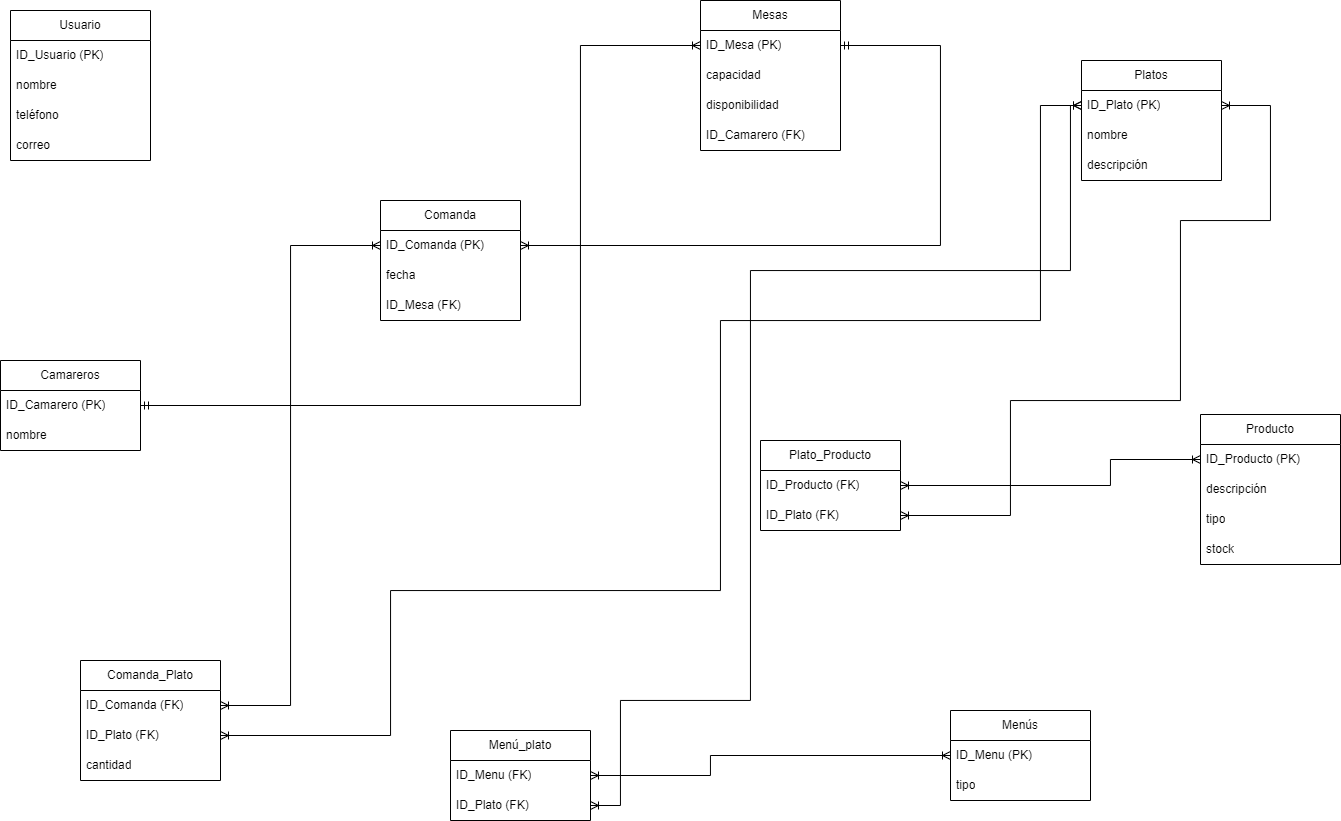

The diagram above was exported from draw.io. Its source (the exported page's mxGraphModel, read from the mxfile embedded in the PNG):
<mxGraphModel dx="1509" dy="821" grid="1" gridSize="10" guides="1" tooltips="1" connect="1" arrows="1" fold="1" page="1" pageScale="1" pageWidth="827" pageHeight="1169" math="0" shadow="0">
  <root>
    <mxCell id="0" />
    <mxCell id="1" parent="0" />
    <mxCell id="YTMR6MJLRS67LKU57g32-1" value="Usuario" style="swimlane;fontStyle=0;childLayout=stackLayout;horizontal=1;startSize=30;horizontalStack=0;resizeParent=1;resizeParentMax=0;resizeLast=0;collapsible=1;marginBottom=0;whiteSpace=wrap;html=1;" vertex="1" parent="1">
      <mxGeometry x="170" y="30" width="140" height="150" as="geometry" />
    </mxCell>
    <mxCell id="YTMR6MJLRS67LKU57g32-2" value="ID_Usuario (PK)" style="text;strokeColor=none;fillColor=none;align=left;verticalAlign=middle;spacingLeft=4;spacingRight=4;overflow=hidden;points=[[0,0.5],[1,0.5]];portConstraint=eastwest;rotatable=0;whiteSpace=wrap;html=1;" vertex="1" parent="YTMR6MJLRS67LKU57g32-1">
      <mxGeometry y="30" width="140" height="30" as="geometry" />
    </mxCell>
    <mxCell id="YTMR6MJLRS67LKU57g32-3" value="nombre" style="text;strokeColor=none;fillColor=none;align=left;verticalAlign=middle;spacingLeft=4;spacingRight=4;overflow=hidden;points=[[0,0.5],[1,0.5]];portConstraint=eastwest;rotatable=0;whiteSpace=wrap;html=1;" vertex="1" parent="YTMR6MJLRS67LKU57g32-1">
      <mxGeometry y="60" width="140" height="30" as="geometry" />
    </mxCell>
    <mxCell id="YTMR6MJLRS67LKU57g32-4" value="teléfono" style="text;strokeColor=none;fillColor=none;align=left;verticalAlign=middle;spacingLeft=4;spacingRight=4;overflow=hidden;points=[[0,0.5],[1,0.5]];portConstraint=eastwest;rotatable=0;whiteSpace=wrap;html=1;" vertex="1" parent="YTMR6MJLRS67LKU57g32-1">
      <mxGeometry y="90" width="140" height="30" as="geometry" />
    </mxCell>
    <mxCell id="YTMR6MJLRS67LKU57g32-5" value="correo" style="text;strokeColor=none;fillColor=none;align=left;verticalAlign=middle;spacingLeft=4;spacingRight=4;overflow=hidden;points=[[0,0.5],[1,0.5]];portConstraint=eastwest;rotatable=0;whiteSpace=wrap;html=1;" vertex="1" parent="YTMR6MJLRS67LKU57g32-1">
      <mxGeometry y="120" width="140" height="30" as="geometry" />
    </mxCell>
    <mxCell id="YTMR6MJLRS67LKU57g32-6" value="Mesas" style="swimlane;fontStyle=0;childLayout=stackLayout;horizontal=1;startSize=30;horizontalStack=0;resizeParent=1;resizeParentMax=0;resizeLast=0;collapsible=1;marginBottom=0;whiteSpace=wrap;html=1;" vertex="1" parent="1">
      <mxGeometry x="860" y="20" width="140" height="150" as="geometry" />
    </mxCell>
    <mxCell id="YTMR6MJLRS67LKU57g32-7" value="ID_Mesa (PK)" style="text;strokeColor=none;fillColor=none;align=left;verticalAlign=middle;spacingLeft=4;spacingRight=4;overflow=hidden;points=[[0,0.5],[1,0.5]];portConstraint=eastwest;rotatable=0;whiteSpace=wrap;html=1;" vertex="1" parent="YTMR6MJLRS67LKU57g32-6">
      <mxGeometry y="30" width="140" height="30" as="geometry" />
    </mxCell>
    <mxCell id="YTMR6MJLRS67LKU57g32-8" value="capacidad" style="text;strokeColor=none;fillColor=none;align=left;verticalAlign=middle;spacingLeft=4;spacingRight=4;overflow=hidden;points=[[0,0.5],[1,0.5]];portConstraint=eastwest;rotatable=0;whiteSpace=wrap;html=1;" vertex="1" parent="YTMR6MJLRS67LKU57g32-6">
      <mxGeometry y="60" width="140" height="30" as="geometry" />
    </mxCell>
    <mxCell id="YTMR6MJLRS67LKU57g32-9" value="disponibilidad" style="text;strokeColor=none;fillColor=none;align=left;verticalAlign=middle;spacingLeft=4;spacingRight=4;overflow=hidden;points=[[0,0.5],[1,0.5]];portConstraint=eastwest;rotatable=0;whiteSpace=wrap;html=1;" vertex="1" parent="YTMR6MJLRS67LKU57g32-6">
      <mxGeometry y="90" width="140" height="30" as="geometry" />
    </mxCell>
    <mxCell id="YTMR6MJLRS67LKU57g32-26" value="ID_Camarero (FK)" style="text;strokeColor=none;fillColor=none;align=left;verticalAlign=middle;spacingLeft=4;spacingRight=4;overflow=hidden;points=[[0,0.5],[1,0.5]];portConstraint=eastwest;rotatable=0;whiteSpace=wrap;html=1;" vertex="1" parent="YTMR6MJLRS67LKU57g32-6">
      <mxGeometry y="120" width="140" height="30" as="geometry" />
    </mxCell>
    <mxCell id="YTMR6MJLRS67LKU57g32-10" value="Comanda" style="swimlane;fontStyle=0;childLayout=stackLayout;horizontal=1;startSize=30;horizontalStack=0;resizeParent=1;resizeParentMax=0;resizeLast=0;collapsible=1;marginBottom=0;whiteSpace=wrap;html=1;" vertex="1" parent="1">
      <mxGeometry x="540" y="220" width="140" height="120" as="geometry" />
    </mxCell>
    <mxCell id="YTMR6MJLRS67LKU57g32-11" value="ID_Comanda (PK)" style="text;strokeColor=none;fillColor=none;align=left;verticalAlign=middle;spacingLeft=4;spacingRight=4;overflow=hidden;points=[[0,0.5],[1,0.5]];portConstraint=eastwest;rotatable=0;whiteSpace=wrap;html=1;" vertex="1" parent="YTMR6MJLRS67LKU57g32-10">
      <mxGeometry y="30" width="140" height="30" as="geometry" />
    </mxCell>
    <mxCell id="YTMR6MJLRS67LKU57g32-12" value="fecha" style="text;strokeColor=none;fillColor=none;align=left;verticalAlign=middle;spacingLeft=4;spacingRight=4;overflow=hidden;points=[[0,0.5],[1,0.5]];portConstraint=eastwest;rotatable=0;whiteSpace=wrap;html=1;" vertex="1" parent="YTMR6MJLRS67LKU57g32-10">
      <mxGeometry y="60" width="140" height="30" as="geometry" />
    </mxCell>
    <mxCell id="YTMR6MJLRS67LKU57g32-13" value="ID_Mesa (FK)" style="text;strokeColor=none;fillColor=none;align=left;verticalAlign=middle;spacingLeft=4;spacingRight=4;overflow=hidden;points=[[0,0.5],[1,0.5]];portConstraint=eastwest;rotatable=0;whiteSpace=wrap;html=1;" vertex="1" parent="YTMR6MJLRS67LKU57g32-10">
      <mxGeometry y="90" width="140" height="30" as="geometry" />
    </mxCell>
    <mxCell id="YTMR6MJLRS67LKU57g32-14" value="Platos" style="swimlane;fontStyle=0;childLayout=stackLayout;horizontal=1;startSize=30;horizontalStack=0;resizeParent=1;resizeParentMax=0;resizeLast=0;collapsible=1;marginBottom=0;whiteSpace=wrap;html=1;" vertex="1" parent="1">
      <mxGeometry x="1241" y="80" width="140" height="120" as="geometry" />
    </mxCell>
    <mxCell id="YTMR6MJLRS67LKU57g32-15" value="ID_Plato (PK)" style="text;strokeColor=none;fillColor=none;align=left;verticalAlign=middle;spacingLeft=4;spacingRight=4;overflow=hidden;points=[[0,0.5],[1,0.5]];portConstraint=eastwest;rotatable=0;whiteSpace=wrap;html=1;" vertex="1" parent="YTMR6MJLRS67LKU57g32-14">
      <mxGeometry y="30" width="140" height="30" as="geometry" />
    </mxCell>
    <mxCell id="YTMR6MJLRS67LKU57g32-16" value="nombre" style="text;strokeColor=none;fillColor=none;align=left;verticalAlign=middle;spacingLeft=4;spacingRight=4;overflow=hidden;points=[[0,0.5],[1,0.5]];portConstraint=eastwest;rotatable=0;whiteSpace=wrap;html=1;" vertex="1" parent="YTMR6MJLRS67LKU57g32-14">
      <mxGeometry y="60" width="140" height="30" as="geometry" />
    </mxCell>
    <mxCell id="YTMR6MJLRS67LKU57g32-17" value="descripción" style="text;strokeColor=none;fillColor=none;align=left;verticalAlign=middle;spacingLeft=4;spacingRight=4;overflow=hidden;points=[[0,0.5],[1,0.5]];portConstraint=eastwest;rotatable=0;whiteSpace=wrap;html=1;" vertex="1" parent="YTMR6MJLRS67LKU57g32-14">
      <mxGeometry y="90" width="140" height="30" as="geometry" />
    </mxCell>
    <mxCell id="YTMR6MJLRS67LKU57g32-18" value="Camareros" style="swimlane;fontStyle=0;childLayout=stackLayout;horizontal=1;startSize=30;horizontalStack=0;resizeParent=1;resizeParentMax=0;resizeLast=0;collapsible=1;marginBottom=0;whiteSpace=wrap;html=1;" vertex="1" parent="1">
      <mxGeometry x="160" y="380" width="140" height="90" as="geometry" />
    </mxCell>
    <mxCell id="YTMR6MJLRS67LKU57g32-19" value="ID_Camarero (PK)" style="text;strokeColor=none;fillColor=none;align=left;verticalAlign=middle;spacingLeft=4;spacingRight=4;overflow=hidden;points=[[0,0.5],[1,0.5]];portConstraint=eastwest;rotatable=0;whiteSpace=wrap;html=1;" vertex="1" parent="YTMR6MJLRS67LKU57g32-18">
      <mxGeometry y="30" width="140" height="30" as="geometry" />
    </mxCell>
    <mxCell id="YTMR6MJLRS67LKU57g32-20" value="nombre" style="text;strokeColor=none;fillColor=none;align=left;verticalAlign=middle;spacingLeft=4;spacingRight=4;overflow=hidden;points=[[0,0.5],[1,0.5]];portConstraint=eastwest;rotatable=0;whiteSpace=wrap;html=1;" vertex="1" parent="YTMR6MJLRS67LKU57g32-18">
      <mxGeometry y="60" width="140" height="30" as="geometry" />
    </mxCell>
    <mxCell id="YTMR6MJLRS67LKU57g32-22" value="Comanda_Plato" style="swimlane;fontStyle=0;childLayout=stackLayout;horizontal=1;startSize=30;horizontalStack=0;resizeParent=1;resizeParentMax=0;resizeLast=0;collapsible=1;marginBottom=0;whiteSpace=wrap;html=1;" vertex="1" parent="1">
      <mxGeometry x="240" y="680" width="140" height="120" as="geometry" />
    </mxCell>
    <mxCell id="YTMR6MJLRS67LKU57g32-23" value="ID_Comanda (FK)" style="text;strokeColor=none;fillColor=none;align=left;verticalAlign=middle;spacingLeft=4;spacingRight=4;overflow=hidden;points=[[0,0.5],[1,0.5]];portConstraint=eastwest;rotatable=0;whiteSpace=wrap;html=1;" vertex="1" parent="YTMR6MJLRS67LKU57g32-22">
      <mxGeometry y="30" width="140" height="30" as="geometry" />
    </mxCell>
    <mxCell id="YTMR6MJLRS67LKU57g32-24" value="ID_Plato (FK)" style="text;strokeColor=none;fillColor=none;align=left;verticalAlign=middle;spacingLeft=4;spacingRight=4;overflow=hidden;points=[[0,0.5],[1,0.5]];portConstraint=eastwest;rotatable=0;whiteSpace=wrap;html=1;" vertex="1" parent="YTMR6MJLRS67LKU57g32-22">
      <mxGeometry y="60" width="140" height="30" as="geometry" />
    </mxCell>
    <mxCell id="YTMR6MJLRS67LKU57g32-25" value="cantidad" style="text;strokeColor=none;fillColor=none;align=left;verticalAlign=middle;spacingLeft=4;spacingRight=4;overflow=hidden;points=[[0,0.5],[1,0.5]];portConstraint=eastwest;rotatable=0;whiteSpace=wrap;html=1;" vertex="1" parent="YTMR6MJLRS67LKU57g32-22">
      <mxGeometry y="90" width="140" height="30" as="geometry" />
    </mxCell>
    <mxCell id="YTMR6MJLRS67LKU57g32-27" value="Plato_Producto" style="swimlane;fontStyle=0;childLayout=stackLayout;horizontal=1;startSize=30;horizontalStack=0;resizeParent=1;resizeParentMax=0;resizeLast=0;collapsible=1;marginBottom=0;whiteSpace=wrap;html=1;" vertex="1" parent="1">
      <mxGeometry x="920" y="460" width="140" height="90" as="geometry" />
    </mxCell>
    <mxCell id="YTMR6MJLRS67LKU57g32-28" value="&lt;div&gt;&lt;span style=&quot;background-color: initial;&quot;&gt;ID_Producto (FK)&lt;/span&gt;&lt;br&gt;&lt;/div&gt;" style="text;strokeColor=none;fillColor=none;align=left;verticalAlign=middle;spacingLeft=4;spacingRight=4;overflow=hidden;points=[[0,0.5],[1,0.5]];portConstraint=eastwest;rotatable=0;whiteSpace=wrap;html=1;" vertex="1" parent="YTMR6MJLRS67LKU57g32-27">
      <mxGeometry y="30" width="140" height="30" as="geometry" />
    </mxCell>
    <mxCell id="YTMR6MJLRS67LKU57g32-29" value="ID_Plato (FK)" style="text;strokeColor=none;fillColor=none;align=left;verticalAlign=middle;spacingLeft=4;spacingRight=4;overflow=hidden;points=[[0,0.5],[1,0.5]];portConstraint=eastwest;rotatable=0;whiteSpace=wrap;html=1;" vertex="1" parent="YTMR6MJLRS67LKU57g32-27">
      <mxGeometry y="60" width="140" height="30" as="geometry" />
    </mxCell>
    <mxCell id="YTMR6MJLRS67LKU57g32-31" value="Producto" style="swimlane;fontStyle=0;childLayout=stackLayout;horizontal=1;startSize=30;horizontalStack=0;resizeParent=1;resizeParentMax=0;resizeLast=0;collapsible=1;marginBottom=0;whiteSpace=wrap;html=1;" vertex="1" parent="1">
      <mxGeometry x="1360" y="434" width="140" height="150" as="geometry" />
    </mxCell>
    <mxCell id="YTMR6MJLRS67LKU57g32-32" value="ID_Producto (PK)" style="text;strokeColor=none;fillColor=none;align=left;verticalAlign=middle;spacingLeft=4;spacingRight=4;overflow=hidden;points=[[0,0.5],[1,0.5]];portConstraint=eastwest;rotatable=0;whiteSpace=wrap;html=1;" vertex="1" parent="YTMR6MJLRS67LKU57g32-31">
      <mxGeometry y="30" width="140" height="30" as="geometry" />
    </mxCell>
    <mxCell id="YTMR6MJLRS67LKU57g32-33" value="descripción" style="text;strokeColor=none;fillColor=none;align=left;verticalAlign=middle;spacingLeft=4;spacingRight=4;overflow=hidden;points=[[0,0.5],[1,0.5]];portConstraint=eastwest;rotatable=0;whiteSpace=wrap;html=1;" vertex="1" parent="YTMR6MJLRS67LKU57g32-31">
      <mxGeometry y="60" width="140" height="30" as="geometry" />
    </mxCell>
    <mxCell id="YTMR6MJLRS67LKU57g32-34" value="tipo" style="text;strokeColor=none;fillColor=none;align=left;verticalAlign=middle;spacingLeft=4;spacingRight=4;overflow=hidden;points=[[0,0.5],[1,0.5]];portConstraint=eastwest;rotatable=0;whiteSpace=wrap;html=1;" vertex="1" parent="YTMR6MJLRS67LKU57g32-31">
      <mxGeometry y="90" width="140" height="30" as="geometry" />
    </mxCell>
    <mxCell id="YTMR6MJLRS67LKU57g32-35" value="stock" style="text;strokeColor=none;fillColor=none;align=left;verticalAlign=middle;spacingLeft=4;spacingRight=4;overflow=hidden;points=[[0,0.5],[1,0.5]];portConstraint=eastwest;rotatable=0;whiteSpace=wrap;html=1;" vertex="1" parent="YTMR6MJLRS67LKU57g32-31">
      <mxGeometry y="120" width="140" height="30" as="geometry" />
    </mxCell>
    <mxCell id="YTMR6MJLRS67LKU57g32-36" value="Menú_plato" style="swimlane;fontStyle=0;childLayout=stackLayout;horizontal=1;startSize=30;horizontalStack=0;resizeParent=1;resizeParentMax=0;resizeLast=0;collapsible=1;marginBottom=0;whiteSpace=wrap;html=1;" vertex="1" parent="1">
      <mxGeometry x="610" y="750" width="140" height="90" as="geometry" />
    </mxCell>
    <mxCell id="YTMR6MJLRS67LKU57g32-37" value="ID_Menu (FK)" style="text;strokeColor=none;fillColor=none;align=left;verticalAlign=middle;spacingLeft=4;spacingRight=4;overflow=hidden;points=[[0,0.5],[1,0.5]];portConstraint=eastwest;rotatable=0;whiteSpace=wrap;html=1;" vertex="1" parent="YTMR6MJLRS67LKU57g32-36">
      <mxGeometry y="30" width="140" height="30" as="geometry" />
    </mxCell>
    <mxCell id="YTMR6MJLRS67LKU57g32-38" value="ID_Plato (FK)" style="text;strokeColor=none;fillColor=none;align=left;verticalAlign=middle;spacingLeft=4;spacingRight=4;overflow=hidden;points=[[0,0.5],[1,0.5]];portConstraint=eastwest;rotatable=0;whiteSpace=wrap;html=1;" vertex="1" parent="YTMR6MJLRS67LKU57g32-36">
      <mxGeometry y="60" width="140" height="30" as="geometry" />
    </mxCell>
    <mxCell id="YTMR6MJLRS67LKU57g32-40" value="Menús" style="swimlane;fontStyle=0;childLayout=stackLayout;horizontal=1;startSize=30;horizontalStack=0;resizeParent=1;resizeParentMax=0;resizeLast=0;collapsible=1;marginBottom=0;whiteSpace=wrap;html=1;" vertex="1" parent="1">
      <mxGeometry x="1110" y="730" width="140" height="90" as="geometry" />
    </mxCell>
    <mxCell id="YTMR6MJLRS67LKU57g32-41" value="ID_Menu (PK)" style="text;strokeColor=none;fillColor=none;align=left;verticalAlign=middle;spacingLeft=4;spacingRight=4;overflow=hidden;points=[[0,0.5],[1,0.5]];portConstraint=eastwest;rotatable=0;whiteSpace=wrap;html=1;" vertex="1" parent="YTMR6MJLRS67LKU57g32-40">
      <mxGeometry y="30" width="140" height="30" as="geometry" />
    </mxCell>
    <mxCell id="YTMR6MJLRS67LKU57g32-42" value="tipo" style="text;strokeColor=none;fillColor=none;align=left;verticalAlign=middle;spacingLeft=4;spacingRight=4;overflow=hidden;points=[[0,0.5],[1,0.5]];portConstraint=eastwest;rotatable=0;whiteSpace=wrap;html=1;" vertex="1" parent="YTMR6MJLRS67LKU57g32-40">
      <mxGeometry y="60" width="140" height="30" as="geometry" />
    </mxCell>
    <mxCell id="YTMR6MJLRS67LKU57g32-47" value="" style="edgeStyle=orthogonalEdgeStyle;fontSize=12;html=1;endArrow=ERoneToMany;startArrow=ERmandOne;rounded=0;exitX=1;exitY=0.5;exitDx=0;exitDy=0;entryX=0;entryY=0.5;entryDx=0;entryDy=0;" edge="1" parent="1" source="YTMR6MJLRS67LKU57g32-19" target="YTMR6MJLRS67LKU57g32-7">
      <mxGeometry width="100" height="100" relative="1" as="geometry">
        <mxPoint x="610" y="550" as="sourcePoint" />
        <mxPoint x="710" y="450" as="targetPoint" />
        <Array as="points">
          <mxPoint x="740" y="425" />
          <mxPoint x="740" y="65" />
        </Array>
      </mxGeometry>
    </mxCell>
    <mxCell id="YTMR6MJLRS67LKU57g32-48" value="" style="edgeStyle=orthogonalEdgeStyle;fontSize=12;html=1;endArrow=ERoneToMany;startArrow=ERmandOne;rounded=0;entryX=1;entryY=0.5;entryDx=0;entryDy=0;exitX=1;exitY=0.5;exitDx=0;exitDy=0;" edge="1" parent="1" source="YTMR6MJLRS67LKU57g32-7" target="YTMR6MJLRS67LKU57g32-11">
      <mxGeometry width="100" height="100" relative="1" as="geometry">
        <mxPoint x="1590" y="90" as="sourcePoint" />
        <mxPoint x="800" y="400" as="targetPoint" />
        <Array as="points">
          <mxPoint x="1100" y="65" />
          <mxPoint x="1100" y="265" />
        </Array>
      </mxGeometry>
    </mxCell>
    <mxCell id="YTMR6MJLRS67LKU57g32-49" value="" style="edgeStyle=orthogonalEdgeStyle;fontSize=12;html=1;endArrow=ERoneToMany;startArrow=ERoneToMany;rounded=0;exitX=1;exitY=0.5;exitDx=0;exitDy=0;entryX=0;entryY=0.5;entryDx=0;entryDy=0;" edge="1" parent="1" source="YTMR6MJLRS67LKU57g32-23" target="YTMR6MJLRS67LKU57g32-11">
      <mxGeometry width="100" height="100" relative="1" as="geometry">
        <mxPoint x="470" y="700" as="sourcePoint" />
        <mxPoint x="570" y="600" as="targetPoint" />
        <Array as="points">
          <mxPoint x="450" y="725" />
          <mxPoint x="450" y="265" />
        </Array>
      </mxGeometry>
    </mxCell>
    <mxCell id="YTMR6MJLRS67LKU57g32-51" value="" style="edgeStyle=orthogonalEdgeStyle;fontSize=12;html=1;endArrow=ERoneToMany;startArrow=ERoneToMany;rounded=0;exitX=1;exitY=0.5;exitDx=0;exitDy=0;entryX=0;entryY=0.5;entryDx=0;entryDy=0;" edge="1" parent="1" source="YTMR6MJLRS67LKU57g32-24" target="YTMR6MJLRS67LKU57g32-15">
      <mxGeometry width="100" height="100" relative="1" as="geometry">
        <mxPoint x="390" y="735" as="sourcePoint" />
        <mxPoint x="550" y="275" as="targetPoint" />
        <Array as="points">
          <mxPoint x="550" y="755" />
          <mxPoint x="550" y="610" />
          <mxPoint x="880" y="610" />
          <mxPoint x="880" y="340" />
          <mxPoint x="1200" y="340" />
          <mxPoint x="1200" y="125" />
        </Array>
      </mxGeometry>
    </mxCell>
    <mxCell id="YTMR6MJLRS67LKU57g32-52" value="" style="edgeStyle=orthogonalEdgeStyle;fontSize=12;html=1;endArrow=ERoneToMany;startArrow=ERoneToMany;rounded=0;exitX=1;exitY=0.5;exitDx=0;exitDy=0;entryX=0;entryY=0.5;entryDx=0;entryDy=0;" edge="1" parent="1" source="YTMR6MJLRS67LKU57g32-28" target="YTMR6MJLRS67LKU57g32-32">
      <mxGeometry width="100" height="100" relative="1" as="geometry">
        <mxPoint x="390" y="765" as="sourcePoint" />
        <mxPoint x="1251" y="135" as="targetPoint" />
        <Array as="points">
          <mxPoint x="1270" y="505" />
          <mxPoint x="1270" y="479" />
        </Array>
      </mxGeometry>
    </mxCell>
    <mxCell id="YTMR6MJLRS67LKU57g32-53" value="" style="edgeStyle=orthogonalEdgeStyle;fontSize=12;html=1;endArrow=ERoneToMany;startArrow=ERoneToMany;rounded=0;exitX=1;exitY=0.5;exitDx=0;exitDy=0;entryX=1;entryY=0.5;entryDx=0;entryDy=0;" edge="1" parent="1" source="YTMR6MJLRS67LKU57g32-29" target="YTMR6MJLRS67LKU57g32-15">
      <mxGeometry width="100" height="100" relative="1" as="geometry">
        <mxPoint x="1070" y="515" as="sourcePoint" />
        <mxPoint x="1370" y="489" as="targetPoint" />
        <Array as="points">
          <mxPoint x="1170" y="535" />
          <mxPoint x="1170" y="420" />
          <mxPoint x="1340" y="420" />
          <mxPoint x="1340" y="240" />
          <mxPoint x="1430" y="240" />
          <mxPoint x="1430" y="125" />
        </Array>
      </mxGeometry>
    </mxCell>
    <mxCell id="YTMR6MJLRS67LKU57g32-54" value="" style="edgeStyle=orthogonalEdgeStyle;fontSize=12;html=1;endArrow=ERoneToMany;startArrow=ERoneToMany;rounded=0;exitX=1;exitY=0.5;exitDx=0;exitDy=0;entryX=0;entryY=0.5;entryDx=0;entryDy=0;" edge="1" parent="1" source="YTMR6MJLRS67LKU57g32-37" target="YTMR6MJLRS67LKU57g32-41">
      <mxGeometry width="100" height="100" relative="1" as="geometry">
        <mxPoint x="50" y="1300" as="sourcePoint" />
        <mxPoint x="911" y="670" as="targetPoint" />
        <Array as="points">
          <mxPoint x="870" y="795" />
          <mxPoint x="870" y="775" />
        </Array>
      </mxGeometry>
    </mxCell>
    <mxCell id="YTMR6MJLRS67LKU57g32-55" value="" style="edgeStyle=orthogonalEdgeStyle;fontSize=12;html=1;endArrow=ERoneToMany;startArrow=ERoneToMany;rounded=0;exitX=1;exitY=0.5;exitDx=0;exitDy=0;entryX=0;entryY=0.5;entryDx=0;entryDy=0;" edge="1" parent="1" source="YTMR6MJLRS67LKU57g32-38" target="YTMR6MJLRS67LKU57g32-15">
      <mxGeometry width="100" height="100" relative="1" as="geometry">
        <mxPoint x="760" y="805" as="sourcePoint" />
        <mxPoint x="1120" y="785" as="targetPoint" />
        <Array as="points">
          <mxPoint x="780" y="825" />
          <mxPoint x="780" y="720" />
          <mxPoint x="910" y="720" />
          <mxPoint x="910" y="290" />
          <mxPoint x="1230" y="290" />
          <mxPoint x="1230" y="125" />
        </Array>
      </mxGeometry>
    </mxCell>
  </root>
</mxGraphModel>